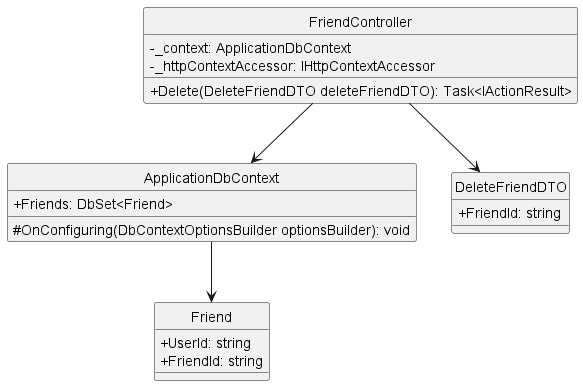

The diagram above was rendered by PlantUML. Its source (embedded in the PNG):
@startuml deleteFriend
hide circle
skinparam classAttributeIconSize 0
class FriendController {
    - _context: ApplicationDbContext
    - _httpContextAccessor: IHttpContextAccessor
    + Delete(DeleteFriendDTO deleteFriendDTO): Task<IActionResult>
}

class ApplicationDbContext {
    + Friends: DbSet<Friend>
    # OnConfiguring(DbContextOptionsBuilder optionsBuilder): void
}

class DeleteFriendDTO {
    + FriendId: string
}


class Friend{
    + UserId: string
    + FriendId: string
}


FriendController --> ApplicationDbContext
FriendController --> DeleteFriendDTO
ApplicationDbContext --> Friend
@enduml